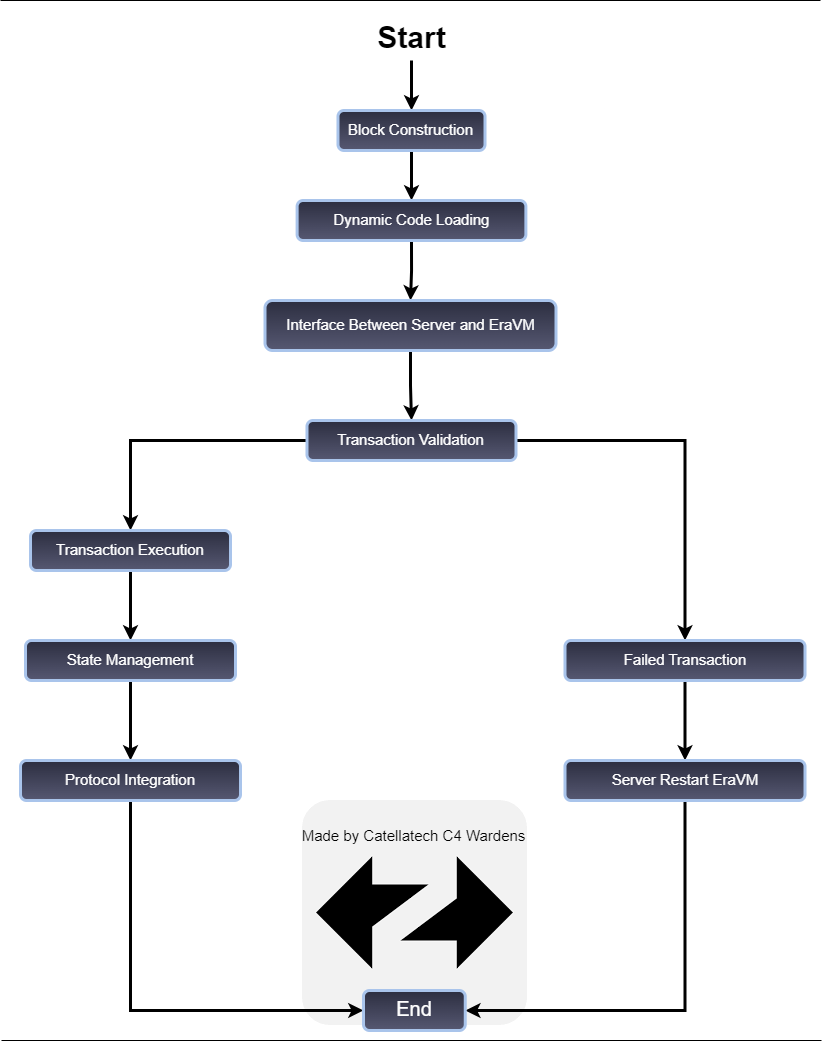

The diagram above was exported from draw.io. Its source (the exported page's mxGraphModel, read from the mxfile embedded in the PNG):
<mxGraphModel dx="934" dy="511" grid="1" gridSize="10" guides="1" tooltips="1" connect="1" arrows="1" fold="1" page="1" pageScale="1" pageWidth="827" pageHeight="1169" math="0" shadow="0">
  <root>
    <mxCell id="0" />
    <mxCell id="1" parent="0" />
    <mxCell id="sTD4uEu4OX_fFMcIrCe0-82" style="edgeStyle=orthogonalEdgeStyle;shape=connector;rounded=0;orthogonalLoop=1;jettySize=auto;html=1;exitX=0.5;exitY=1;exitDx=0;exitDy=0;labelBackgroundColor=default;strokeColor=default;strokeWidth=3;align=center;verticalAlign=middle;fontFamily=Helvetica;fontSize=12;fontColor=default;endArrow=classic;" edge="1" parent="1" source="sTD4uEu4OX_fFMcIrCe0-1" target="sTD4uEu4OX_fFMcIrCe0-43">
      <mxGeometry relative="1" as="geometry" />
    </mxCell>
    <mxCell id="sTD4uEu4OX_fFMcIrCe0-1" value="&lt;div style=&quot;&quot;&gt;&lt;div style=&quot;line-height: 19px;&quot;&gt;&lt;font size=&quot;1&quot; style=&quot;&quot;&gt;&lt;b style=&quot;font-size: 30px;&quot;&gt;Start&lt;/b&gt;&lt;/font&gt;&lt;/div&gt;&lt;/div&gt;" style="text;html=1;strokeColor=none;fillColor=none;align=center;verticalAlign=middle;whiteSpace=wrap;rounded=0;" vertex="1" parent="1">
      <mxGeometry x="363.75" y="100" width="94.5" height="40" as="geometry" />
    </mxCell>
    <mxCell id="sTD4uEu4OX_fFMcIrCe0-26" value="" style="endArrow=none;html=1;rounded=0;" edge="1" parent="1">
      <mxGeometry relative="1" as="geometry">
        <mxPoint y="80" as="sourcePoint" />
        <mxPoint x="820" y="80" as="targetPoint" />
      </mxGeometry>
    </mxCell>
    <mxCell id="sTD4uEu4OX_fFMcIrCe0-27" value="" style="resizable=0;html=1;whiteSpace=wrap;align=right;verticalAlign=bottom;" connectable="0" vertex="1" parent="sTD4uEu4OX_fFMcIrCe0-26">
      <mxGeometry x="1" relative="1" as="geometry" />
    </mxCell>
    <mxCell id="sTD4uEu4OX_fFMcIrCe0-28" value="" style="endArrow=none;html=1;rounded=0;" edge="1" parent="1">
      <mxGeometry relative="1" as="geometry">
        <mxPoint x="1" y="1120" as="sourcePoint" />
        <mxPoint x="821" y="1120" as="targetPoint" />
      </mxGeometry>
    </mxCell>
    <mxCell id="sTD4uEu4OX_fFMcIrCe0-29" value="" style="resizable=0;html=1;whiteSpace=wrap;align=right;verticalAlign=bottom;" connectable="0" vertex="1" parent="sTD4uEu4OX_fFMcIrCe0-28">
      <mxGeometry x="1" relative="1" as="geometry" />
    </mxCell>
    <mxCell id="sTD4uEu4OX_fFMcIrCe0-30" value="&lt;div style=&quot;&quot;&gt;&lt;div style=&quot;line-height: 19px;&quot;&gt;&lt;img alt=&quot;zkSync Era – L2BEAT&quot; src=&quot;data:image/png,(base64 omitted: 2236 chars)&quot;&gt;&lt;br&gt;&lt;/div&gt;&lt;/div&gt;" style="text;html=1;strokeColor=none;fillColor=none;align=center;verticalAlign=middle;whiteSpace=wrap;rounded=0;" vertex="1" parent="1">
      <mxGeometry x="308.88" y="880" width="210" height="230" as="geometry" />
    </mxCell>
    <mxCell id="sTD4uEu4OX_fFMcIrCe0-31" value="&lt;font style=&quot;font-size: 15px;&quot;&gt;Made by Catellatech C4 Wardens&lt;/font&gt;" style="text;html=1;strokeColor=none;fillColor=none;align=center;verticalAlign=middle;whiteSpace=wrap;rounded=0;" vertex="1" parent="1">
      <mxGeometry x="286.26" y="890" width="255.25" height="50" as="geometry" />
    </mxCell>
    <mxCell id="sTD4uEu4OX_fFMcIrCe0-81" style="edgeStyle=orthogonalEdgeStyle;shape=connector;rounded=0;orthogonalLoop=1;jettySize=auto;html=1;exitX=0.5;exitY=1;exitDx=0;exitDy=0;labelBackgroundColor=default;strokeColor=default;strokeWidth=3;align=center;verticalAlign=middle;fontFamily=Helvetica;fontSize=12;fontColor=default;endArrow=classic;" edge="1" parent="1" source="sTD4uEu4OX_fFMcIrCe0-43" target="sTD4uEu4OX_fFMcIrCe0-53">
      <mxGeometry relative="1" as="geometry" />
    </mxCell>
    <mxCell id="sTD4uEu4OX_fFMcIrCe0-43" value="&lt;div style=&quot;line-height: 19px;&quot;&gt;&lt;font style=&quot;font-size: 15px;&quot; color=&quot;#ffffff&quot;&gt;Block Construction&lt;/font&gt;&lt;/div&gt;" style="text;html=1;strokeColor=#A9C4EB;fillColor=#2c2e40;align=center;verticalAlign=middle;whiteSpace=wrap;rounded=1;shadow=0;dashed=0;gradientColor=#565872;strokeWidth=3;" vertex="1" parent="1">
      <mxGeometry x="337.5" y="190" width="147" height="40" as="geometry" />
    </mxCell>
    <mxCell id="sTD4uEu4OX_fFMcIrCe0-80" style="edgeStyle=orthogonalEdgeStyle;shape=connector;rounded=0;orthogonalLoop=1;jettySize=auto;html=1;exitX=0.5;exitY=1;exitDx=0;exitDy=0;labelBackgroundColor=default;strokeColor=default;strokeWidth=3;align=center;verticalAlign=middle;fontFamily=Helvetica;fontSize=12;fontColor=default;endArrow=classic;" edge="1" parent="1" source="sTD4uEu4OX_fFMcIrCe0-53" target="sTD4uEu4OX_fFMcIrCe0-62">
      <mxGeometry relative="1" as="geometry" />
    </mxCell>
    <mxCell id="sTD4uEu4OX_fFMcIrCe0-53" value="&lt;div style=&quot;line-height: 19px;&quot;&gt;&lt;font color=&quot;#ffffff&quot; style=&quot;font-size: 15px;&quot;&gt;Dynamic Code Loading&lt;/font&gt;&lt;/div&gt;" style="text;html=1;strokeColor=#A9C4EB;fillColor=#2c2e40;align=center;verticalAlign=middle;whiteSpace=wrap;rounded=1;shadow=0;dashed=0;gradientColor=#565872;strokeWidth=3;" vertex="1" parent="1">
      <mxGeometry x="296.62" y="280" width="228.75" height="40" as="geometry" />
    </mxCell>
    <mxCell id="sTD4uEu4OX_fFMcIrCe0-83" style="edgeStyle=orthogonalEdgeStyle;shape=connector;rounded=0;orthogonalLoop=1;jettySize=auto;html=1;exitX=0.5;exitY=1;exitDx=0;exitDy=0;entryX=0.5;entryY=0;entryDx=0;entryDy=0;labelBackgroundColor=default;strokeColor=default;strokeWidth=3;align=center;verticalAlign=middle;fontFamily=Helvetica;fontSize=12;fontColor=default;endArrow=classic;" edge="1" parent="1" source="sTD4uEu4OX_fFMcIrCe0-62" target="sTD4uEu4OX_fFMcIrCe0-64">
      <mxGeometry relative="1" as="geometry" />
    </mxCell>
    <mxCell id="sTD4uEu4OX_fFMcIrCe0-62" value="&lt;div style=&quot;line-height: 19px;&quot;&gt;&lt;div style=&quot;line-height: 19px;&quot;&gt;&lt;font color=&quot;#ffffff&quot; style=&quot;font-size: 15px;&quot;&gt;Interface Between Server and EraVM&lt;/font&gt;&lt;/div&gt;&lt;/div&gt;" style="text;html=1;strokeColor=#A9C4EB;fillColor=#2c2e40;align=center;verticalAlign=middle;whiteSpace=wrap;rounded=1;shadow=0;dashed=0;gradientColor=#565872;strokeWidth=3;" vertex="1" parent="1">
      <mxGeometry x="264.5" y="380" width="291" height="50" as="geometry" />
    </mxCell>
    <mxCell id="sTD4uEu4OX_fFMcIrCe0-67" style="edgeStyle=orthogonalEdgeStyle;shape=connector;rounded=0;orthogonalLoop=1;jettySize=auto;html=1;exitX=0;exitY=0.5;exitDx=0;exitDy=0;entryX=0.5;entryY=0;entryDx=0;entryDy=0;labelBackgroundColor=default;strokeColor=default;strokeWidth=3;align=center;verticalAlign=middle;fontFamily=Helvetica;fontSize=12;fontColor=default;endArrow=classic;" edge="1" parent="1" source="sTD4uEu4OX_fFMcIrCe0-64" target="sTD4uEu4OX_fFMcIrCe0-66">
      <mxGeometry relative="1" as="geometry" />
    </mxCell>
    <mxCell id="sTD4uEu4OX_fFMcIrCe0-71" style="edgeStyle=orthogonalEdgeStyle;shape=connector;rounded=0;orthogonalLoop=1;jettySize=auto;html=1;exitX=1;exitY=0.5;exitDx=0;exitDy=0;entryX=0.5;entryY=0;entryDx=0;entryDy=0;labelBackgroundColor=default;strokeColor=default;strokeWidth=3;align=center;verticalAlign=middle;fontFamily=Helvetica;fontSize=12;fontColor=default;endArrow=classic;" edge="1" parent="1" source="sTD4uEu4OX_fFMcIrCe0-64" target="sTD4uEu4OX_fFMcIrCe0-70">
      <mxGeometry relative="1" as="geometry" />
    </mxCell>
    <mxCell id="sTD4uEu4OX_fFMcIrCe0-64" value="&lt;div style=&quot;line-height: 19px;&quot;&gt;&lt;div style=&quot;line-height: 19px;&quot;&gt;&lt;div style=&quot;line-height: 19px;&quot;&gt;&lt;font color=&quot;#ffffff&quot; style=&quot;font-size: 15px;&quot;&gt;Transaction Validation&lt;/font&gt;&lt;/div&gt;&lt;/div&gt;&lt;/div&gt;" style="text;html=1;strokeColor=#A9C4EB;fillColor=#2c2e40;align=center;verticalAlign=middle;whiteSpace=wrap;rounded=1;shadow=0;dashed=0;gradientColor=#565872;strokeWidth=3;" vertex="1" parent="1">
      <mxGeometry x="306.49" y="500" width="209" height="40" as="geometry" />
    </mxCell>
    <mxCell id="sTD4uEu4OX_fFMcIrCe0-69" style="edgeStyle=orthogonalEdgeStyle;shape=connector;rounded=0;orthogonalLoop=1;jettySize=auto;html=1;exitX=0.5;exitY=1;exitDx=0;exitDy=0;entryX=0.5;entryY=0;entryDx=0;entryDy=0;labelBackgroundColor=default;strokeColor=default;strokeWidth=3;align=center;verticalAlign=middle;fontFamily=Helvetica;fontSize=12;fontColor=default;endArrow=classic;" edge="1" parent="1" source="sTD4uEu4OX_fFMcIrCe0-66" target="sTD4uEu4OX_fFMcIrCe0-68">
      <mxGeometry relative="1" as="geometry" />
    </mxCell>
    <mxCell id="sTD4uEu4OX_fFMcIrCe0-66" value="&lt;div style=&quot;line-height: 19px;&quot;&gt;&lt;div style=&quot;line-height: 19px;&quot;&gt;&lt;div style=&quot;line-height: 19px;&quot;&gt;&lt;div style=&quot;line-height: 19px;&quot;&gt;&lt;font color=&quot;#ffffff&quot; style=&quot;font-size: 15px;&quot;&gt;Transaction Execution&lt;/font&gt;&lt;/div&gt;&lt;/div&gt;&lt;/div&gt;&lt;/div&gt;" style="text;html=1;strokeColor=#A9C4EB;fillColor=#2c2e40;align=center;verticalAlign=middle;whiteSpace=wrap;rounded=1;shadow=0;dashed=0;gradientColor=#565872;strokeWidth=3;" vertex="1" parent="1">
      <mxGeometry x="30" y="610" width="200" height="40" as="geometry" />
    </mxCell>
    <mxCell id="sTD4uEu4OX_fFMcIrCe0-73" style="edgeStyle=orthogonalEdgeStyle;shape=connector;rounded=0;orthogonalLoop=1;jettySize=auto;html=1;exitX=0.5;exitY=1;exitDx=0;exitDy=0;entryX=0.5;entryY=0;entryDx=0;entryDy=0;labelBackgroundColor=default;strokeColor=default;strokeWidth=3;align=center;verticalAlign=middle;fontFamily=Helvetica;fontSize=12;fontColor=default;endArrow=classic;" edge="1" parent="1" source="sTD4uEu4OX_fFMcIrCe0-68" target="sTD4uEu4OX_fFMcIrCe0-72">
      <mxGeometry relative="1" as="geometry" />
    </mxCell>
    <mxCell id="sTD4uEu4OX_fFMcIrCe0-68" value="&lt;div style=&quot;line-height: 19px;&quot;&gt;&lt;div style=&quot;line-height: 19px;&quot;&gt;&lt;div style=&quot;line-height: 19px;&quot;&gt;&lt;div style=&quot;line-height: 19px;&quot;&gt;&lt;div style=&quot;line-height: 19px;&quot;&gt;&lt;font color=&quot;#ffffff&quot; style=&quot;font-size: 15px;&quot;&gt;State Management&lt;/font&gt;&lt;/div&gt;&lt;/div&gt;&lt;/div&gt;&lt;/div&gt;&lt;/div&gt;" style="text;html=1;strokeColor=#A9C4EB;fillColor=#2c2e40;align=center;verticalAlign=middle;whiteSpace=wrap;rounded=1;shadow=0;dashed=0;gradientColor=#565872;strokeWidth=3;" vertex="1" parent="1">
      <mxGeometry x="25" y="720" width="210" height="40" as="geometry" />
    </mxCell>
    <mxCell id="sTD4uEu4OX_fFMcIrCe0-75" style="edgeStyle=orthogonalEdgeStyle;shape=connector;rounded=0;orthogonalLoop=1;jettySize=auto;html=1;exitX=0.5;exitY=1;exitDx=0;exitDy=0;entryX=0.5;entryY=0;entryDx=0;entryDy=0;labelBackgroundColor=default;strokeColor=default;strokeWidth=3;align=center;verticalAlign=middle;fontFamily=Helvetica;fontSize=12;fontColor=default;endArrow=classic;" edge="1" parent="1" source="sTD4uEu4OX_fFMcIrCe0-70" target="sTD4uEu4OX_fFMcIrCe0-74">
      <mxGeometry relative="1" as="geometry" />
    </mxCell>
    <mxCell id="sTD4uEu4OX_fFMcIrCe0-70" value="&lt;div style=&quot;line-height: 19px;&quot;&gt;&lt;div style=&quot;line-height: 19px;&quot;&gt;&lt;div style=&quot;line-height: 19px;&quot;&gt;&lt;div style=&quot;line-height: 19px;&quot;&gt;&lt;div style=&quot;line-height: 19px;&quot;&gt;&lt;font color=&quot;#ffffff&quot; style=&quot;font-size: 15px;&quot;&gt;Failed Transaction&lt;/font&gt;&lt;/div&gt;&lt;/div&gt;&lt;/div&gt;&lt;/div&gt;&lt;/div&gt;" style="text;html=1;strokeColor=#A9C4EB;fillColor=#2c2e40;align=center;verticalAlign=middle;whiteSpace=wrap;rounded=1;shadow=0;dashed=0;gradientColor=#565872;strokeWidth=3;" vertex="1" parent="1">
      <mxGeometry x="564.5" y="720" width="240" height="40" as="geometry" />
    </mxCell>
    <mxCell id="sTD4uEu4OX_fFMcIrCe0-77" style="edgeStyle=orthogonalEdgeStyle;shape=connector;rounded=0;orthogonalLoop=1;jettySize=auto;html=1;exitX=0.5;exitY=1;exitDx=0;exitDy=0;entryX=0;entryY=0.5;entryDx=0;entryDy=0;labelBackgroundColor=default;strokeColor=default;strokeWidth=3;align=center;verticalAlign=middle;fontFamily=Helvetica;fontSize=12;fontColor=default;endArrow=classic;" edge="1" parent="1" source="sTD4uEu4OX_fFMcIrCe0-72" target="sTD4uEu4OX_fFMcIrCe0-76">
      <mxGeometry relative="1" as="geometry" />
    </mxCell>
    <mxCell id="sTD4uEu4OX_fFMcIrCe0-72" value="&lt;div style=&quot;line-height: 19px;&quot;&gt;&lt;div style=&quot;line-height: 19px;&quot;&gt;&lt;div style=&quot;line-height: 19px;&quot;&gt;&lt;div style=&quot;line-height: 19px;&quot;&gt;&lt;div style=&quot;line-height: 19px;&quot;&gt;&lt;div style=&quot;line-height: 19px;&quot;&gt;&lt;font color=&quot;#ffffff&quot; style=&quot;font-size: 15px;&quot;&gt;Protocol Integration&lt;/font&gt;&lt;/div&gt;&lt;/div&gt;&lt;/div&gt;&lt;/div&gt;&lt;/div&gt;&lt;/div&gt;" style="text;html=1;strokeColor=#A9C4EB;fillColor=#2c2e40;align=center;verticalAlign=middle;whiteSpace=wrap;rounded=1;shadow=0;dashed=0;gradientColor=#565872;strokeWidth=3;" vertex="1" parent="1">
      <mxGeometry x="20" y="840" width="220" height="40" as="geometry" />
    </mxCell>
    <mxCell id="sTD4uEu4OX_fFMcIrCe0-78" style="edgeStyle=orthogonalEdgeStyle;shape=connector;rounded=0;orthogonalLoop=1;jettySize=auto;html=1;exitX=0.5;exitY=1;exitDx=0;exitDy=0;entryX=1;entryY=0.5;entryDx=0;entryDy=0;labelBackgroundColor=default;strokeColor=default;strokeWidth=3;align=center;verticalAlign=middle;fontFamily=Helvetica;fontSize=12;fontColor=default;endArrow=classic;" edge="1" parent="1" source="sTD4uEu4OX_fFMcIrCe0-74" target="sTD4uEu4OX_fFMcIrCe0-76">
      <mxGeometry relative="1" as="geometry" />
    </mxCell>
    <mxCell id="sTD4uEu4OX_fFMcIrCe0-74" value="&lt;div style=&quot;line-height: 19px;&quot;&gt;&lt;div style=&quot;line-height: 19px;&quot;&gt;&lt;div style=&quot;line-height: 19px;&quot;&gt;&lt;div style=&quot;line-height: 19px;&quot;&gt;&lt;div style=&quot;line-height: 19px;&quot;&gt;&lt;div style=&quot;line-height: 19px;&quot;&gt;&lt;div style=&quot;line-height: 19px;&quot;&gt;&lt;font color=&quot;#ffffff&quot; style=&quot;font-size: 15px;&quot;&gt;Server Restart EraVM&lt;/font&gt;&lt;/div&gt;&lt;/div&gt;&lt;/div&gt;&lt;/div&gt;&lt;/div&gt;&lt;/div&gt;&lt;/div&gt;" style="text;html=1;strokeColor=#A9C4EB;fillColor=#2c2e40;align=center;verticalAlign=middle;whiteSpace=wrap;rounded=1;shadow=0;dashed=0;gradientColor=#565872;strokeWidth=3;" vertex="1" parent="1">
      <mxGeometry x="564.5" y="840" width="240" height="40" as="geometry" />
    </mxCell>
    <mxCell id="sTD4uEu4OX_fFMcIrCe0-76" value="&lt;div style=&quot;line-height: 19px;&quot;&gt;&lt;div style=&quot;line-height: 19px;&quot;&gt;&lt;div style=&quot;line-height: 19px;&quot;&gt;&lt;div style=&quot;line-height: 19px;&quot;&gt;&lt;div style=&quot;line-height: 19px;&quot;&gt;&lt;div style=&quot;line-height: 19px;&quot;&gt;&lt;div style=&quot;line-height: 19px;&quot;&gt;&lt;div style=&quot;line-height: 19px;&quot;&gt;&lt;font color=&quot;#ffffff&quot; style=&quot;font-size: 20px;&quot;&gt;End&lt;/font&gt;&lt;/div&gt;&lt;/div&gt;&lt;/div&gt;&lt;/div&gt;&lt;/div&gt;&lt;/div&gt;&lt;/div&gt;&lt;/div&gt;" style="text;html=1;strokeColor=#A9C4EB;fillColor=#2c2e40;align=center;verticalAlign=middle;whiteSpace=wrap;rounded=1;shadow=0;dashed=0;gradientColor=#565872;strokeWidth=3;" vertex="1" parent="1">
      <mxGeometry x="363" y="1070" width="101.75" height="40" as="geometry" />
    </mxCell>
  </root>
</mxGraphModel>